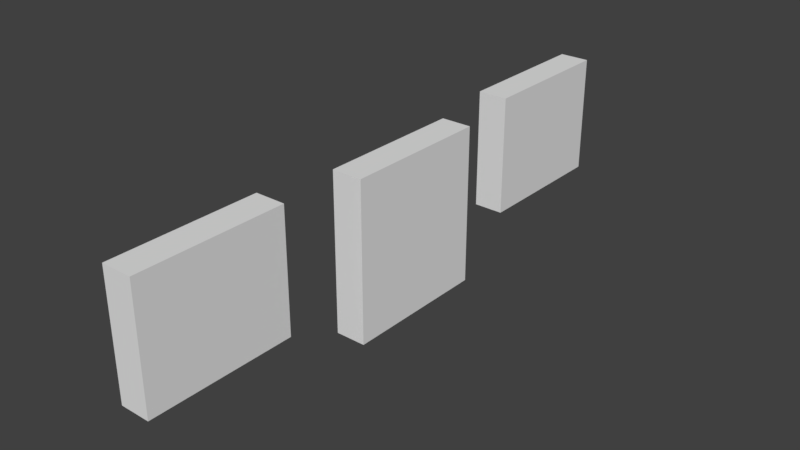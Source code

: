 # Source: Ireland_Store_0_slots.blend  (saved by Blender 2.78.0; exported with 4.5.12 LTS)
import bpy
from mathutils import Matrix  # noqa: F401  (used for matrix-valued properties, if any)

bpy.ops.wm.read_factory_settings(use_empty=True)
scene = bpy.context.scene
scene.name = 'Scene'

# ---- collections
col_collection_1 = bpy.data.collections.new('Collection 1'); scene.collection.children.link(col_collection_1)

# ---- world
world_world = bpy.data.worlds.new('World'); scene.world = world_world
world_world.color = (0.05088, 0.05088, 0.05088)
world_world.use_sun_shadow = False
world_world.sun_shadow_jitter_overblur = 0.0
world_world.cycles.sampling_method = 'MANUAL'

# ---- meshes
me_cube_001 = bpy.data.meshes.new('Cube.001')
me_cube_001.from_pydata([(-1.0, -1.0, -1.0), (-1.0, -1.0, 1.0), (-1.0, 1.0, -1.0), (-1.0, 1.0, 1.0), (1.0, -1.0, -1.0), (1.0, -1.0, 1.0), (1.0, 1.0, -1.0), (1.0, 1.0, 1.0)], [], [(0, 1, 3, 2), (2, 3, 7, 6), (6, 7, 5, 4), (4, 5, 1, 0), (2, 6, 4, 0), (7, 3, 1, 5)])
me_cube_001.use_remesh_preserve_volume = False
me_cube_001.use_remesh_preserve_attributes = False
me_cube_001.use_mirror_vertex_groups = False
me_cube_001.update()
me_cube_002 = bpy.data.meshes.new('Cube.002')
me_cube_002.from_pydata([(-1.0, -1.0, -1.0), (-1.0, -1.0, 1.0), (-1.0, 1.0, -1.0), (-1.0, 1.0, 1.0), (1.0, -1.0, -1.0), (1.0, -1.0, 1.0), (1.0, 1.0, -1.0), (1.0, 1.0, 1.0)], [], [(0, 1, 3, 2), (2, 3, 7, 6), (6, 7, 5, 4), (4, 5, 1, 0), (2, 6, 4, 0), (7, 3, 1, 5)])
me_cube_002.use_remesh_preserve_volume = False
me_cube_002.use_remesh_preserve_attributes = False
me_cube_002.use_mirror_vertex_groups = False
me_cube_002.update()
me_cube_003 = bpy.data.meshes.new('Cube.003')
me_cube_003.from_pydata([(-1.0, -1.0, -1.0), (-1.0, -1.0, 1.0), (-1.0, 1.0, -1.0), (-1.0, 1.0, 1.0), (1.0, -1.0, -1.0), (1.0, -1.0, 1.0), (1.0, 1.0, -1.0), (1.0, 1.0, 1.0)], [], [(0, 1, 3, 2), (2, 3, 7, 6), (6, 7, 5, 4), (4, 5, 1, 0), (2, 6, 4, 0), (7, 3, 1, 5)])
me_cube_003.use_remesh_preserve_volume = False
me_cube_003.use_remesh_preserve_attributes = False
me_cube_003.use_mirror_vertex_groups = False
me_cube_003.update()

# ---- objects
ob_cube_001 = bpy.data.objects.new('Cube.001', me_cube_001)
ob_cube_002 = bpy.data.objects.new('Cube.002', me_cube_002)
ob_cube_003 = bpy.data.objects.new('Cube.003', me_cube_003)

# ---- transforms, parenting, visibility, modifiers, constraints
ob_cube_001.location = (6.445, -3.662, 1.961)
ob_cube_001.scale = (0.25, 1.212, 1.0)
ob_cube_001.lineart.crease_threshold = 0.0
ob_cube_002.location = (6.445, 3.648, 1.961)
ob_cube_002.scale = (0.25, 1.212, 1.0)
ob_cube_002.lineart.crease_threshold = 0.0
ob_cube_003.location = (6.702, -0.06577, 1.654)
ob_cube_003.scale = (0.25, 1.212, 1.306)
ob_cube_003.lineart.crease_threshold = 0.0

# ---- collection membership
col_collection_1.objects.link(ob_cube_001)
col_collection_1.objects.link(ob_cube_002)
col_collection_1.objects.link(ob_cube_003)

# ---- scene / render settings (as saved in the file)
scene.frame_start = 1; scene.frame_end = 250; scene.frame_set(0)
scene.render.engine = 'BLENDER_EEVEE_NEXT'
scene.render.resolution_percentage = 50
scene.render.dither_intensity = 0.0
scene.cycles.use_denoising = False
scene.cycles.samples = 128
scene.cycles.sampling_pattern = 'TABULATED_SOBOL'
scene.cycles.light_sampling_threshold = 0.0
scene.cycles.use_adaptive_sampling = False
scene.cycles.use_light_tree = False
scene.cycles.blur_glossy = 0.0
scene.cycles.sample_clamp_indirect = 0.0
scene.view_settings.view_transform = 'Standard'
bpy.context.view_layer.update()

# ---- added for rendering (the .blend has no active camera and no usable light): camera, sun
cam_auto = bpy.data.cameras.new('AutoCamera')
cam_auto.lens = 50.0
cam_auto.sensor_width = 36.0
cam_auto.clip_end = 1000.0
ob_auto_camera = bpy.data.objects.new('AutoCamera', cam_auto)
scene.collection.objects.link(ob_auto_camera)
ob_auto_camera.location = (15.925, -11.2288, 9.1358)
ob_auto_camera.rotation_euler = (1.09748, -7.21219e-08, 0.694738)
scene.camera = ob_auto_camera
light_auto_sun = bpy.data.lights.new('AutoSun', 'SUN')
light_auto_sun.energy = 3.0
light_auto_sun.angle = 0.0523599
ob_auto_sun = bpy.data.objects.new('AutoSun', light_auto_sun)
scene.collection.objects.link(ob_auto_sun)
ob_auto_sun.rotation_euler = (0.872665, 0.174533, 0.523599)
bpy.context.view_layer.update()
